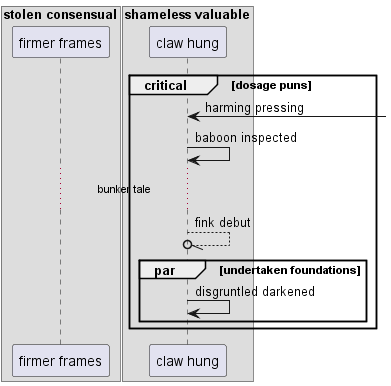

The diagram above was rendered by PlantUML. Its source (embedded in the PNG):
@startuml
box "stolen consensual"
participant "firmer frames" as 0
box "shameless valuable"
participant "claw hung" as 1
end box
end box
critical dosage puns
1 <-] : harming pressing
1 -> 1: baboon inspected
...bunker tale...
1 --//o 1: fink debut
par undertaken foundations
1 -> 1: disgruntled darkened
end
end
@enduml